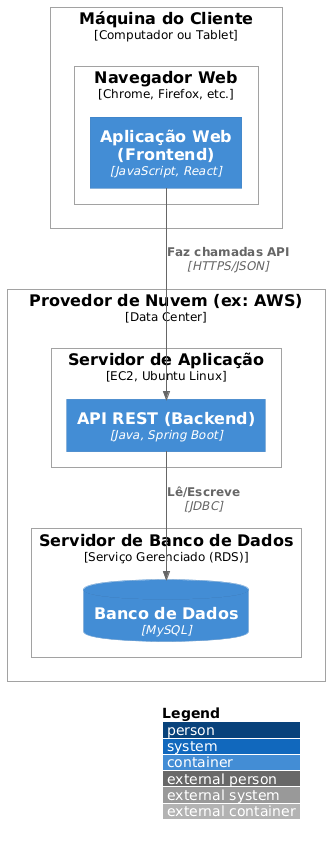

The diagram above was rendered by PlantUML. Its source (embedded in the PNG):
@startuml
!include https://raw.githubusercontent.com/plantuml-stdlib/C4-PlantUML/master/C4_Deployment.puml

LAYOUT_WITH_LEGEND()

Deployment_Node(cliente, "Máquina do Cliente", "Computador ou Tablet") {
    Deployment_Node(browser, "Navegador Web", "Chrome, Firefox, etc.") {
        Container(spa, "Aplicação Web (Frontend)", "JavaScript, React")
    }
}

Deployment_Node(cloud, "Provedor de Nuvem (ex: AWS)", "Data Center") {
    Deployment_Node(app_server, "Servidor de Aplicação", "EC2, Ubuntu Linux") {
        Container(api, "API REST (Backend)", "Java, Spring Boot")
    }
    Deployment_Node(db_server, "Servidor de Banco de Dados", "Serviço Gerenciado (RDS)") {
        ContainerDb(db, "Banco de Dados", "MySQL")
    }
}

Rel(spa, api, "Faz chamadas API", "HTTPS/JSON")
Rel(api, db, "Lê/Escreve", "JDBC")
@enduml